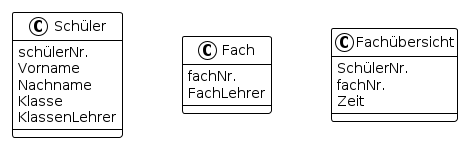

The diagram above was rendered by PlantUML. Its source (embedded in the PNG):
@startuml







<style>
  root {
    BackgroundColor white
    FontColor black
    FontName Verdana
    HyperLinkColor blue
    LineColor black
    LineThickness 1
    Margin 5
  }
  document {
    caption {
      LineThickness 0
    }
    footer {
      LineThickness 0
    }
    header {
      LineThickness 0
    }
    title {
      FontSize 22
      LineThickness 0
    }
  }
  node {
    MaximumWidth 300
  }
</style>

skinparam ArrowLollipopColor black
skinparam BackgroundColor white
skinparam DefaultFontName Verdana
skinparam DefaultMonospacedFontName Courier
skinparam LifelineStrategy nosolid
skinparam ParticipantPadding 10
skinparam SequenceLifeLineBorderColor black
skinparam Shadowing false
skinparam UseBetaStyle true

skinparam Activity {
  BackgroundColor white
  BarColor black
  BorderColor black
  FontColor black
  FontName Verdana
}
skinparam Boundary {
  FontColor black
}
skinparam Box {
  Padding 5
}
skinparam CircledCharacter {
  FontColor black
  FontName Courier
  Radius 9
}
skinparam Class {
  BackgroundColor white
  BorderColor black
  FontColor black
  FontName Verdana
}
skinparam ClassAttribute {
  FontColor black
  FontName Verdana
}
skinparam ClassStereotype {
  FontColor black
  FontName Verdana
}
skinparam Footer {
  FontColor black
  FontName Verdana
}
skinparam Header {
  FontColor black
  FontName Verdana
}
skinparam Hyperlink {
  Color blue
}
skinparam IconPackage {
  Color black
  BackgroundColor white
}
skinparam IconPrivate {
  Color black
  BackgroundColor white
}
skinparam IconProtected {
  Color black
  BackgroundColor white
}
skinparam IconPublic {
  Color black
  BackgroundColor white
}
skinparam Note {
  FontColor black
  FontName Verdana
}
skinparam Object {
  BorderColor black
}
skinparam Package {
  BorderColor black
  FontColor black
  FontName Verdana
}
skinparam State {
  BackgroundColor white
  BorderColor black
}
skinparam StereotypeA {
  BackgroundColor white
  BorderColor black
}
skinparam StereotypeC {
  BackgroundColor white
  BorderColor black
}
skinparam StereotypeE {
  BackgroundColor white
  BorderColor black
}
skinparam StereotypeI {
  BackgroundColor white
  BorderColor black
}
skinparam StereotypeN {
  BackgroundColor white
  BorderColor black
}
skinparam UseCaseStereoType {
  FontColor black
  FontName Verdana
}
skinparam backgroundColor transparent
skinparam ArrowFontColor white
skinparam ArrowThickness 3
skinparam ArrowColor white

left to right direction

class Fach {
    fachNr.
    FachLehrer
}

class Schüler {
    schülerNr.
    Vorname
    Nachname
    Klasse
    KlassenLehrer
}

class Fachübersicht {
    SchülerNr.
    fachNr.
    Zeit
}

Schüler -[hidden]-> Fach
Fach -[hidden]-> Fachübersicht

@enduml